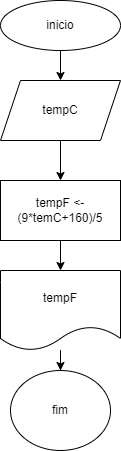

The diagram above was exported from draw.io. Its source (the exported page's mxGraphModel, read from the mxfile embedded in the PNG):
<mxGraphModel dx="1034" dy="470" grid="1" gridSize="10" guides="1" tooltips="1" connect="1" arrows="1" fold="1" page="1" pageScale="1" pageWidth="827" pageHeight="1169" math="0" shadow="0">
  <root>
    <mxCell id="0" />
    <mxCell id="1" parent="0" />
    <mxCell id="-7GVZBq33GEtER_FD4Xw-3" value="" style="edgeStyle=orthogonalEdgeStyle;rounded=0;orthogonalLoop=1;jettySize=auto;html=1;" edge="1" parent="1" source="-7GVZBq33GEtER_FD4Xw-1" target="-7GVZBq33GEtER_FD4Xw-2">
      <mxGeometry relative="1" as="geometry" />
    </mxCell>
    <mxCell id="-7GVZBq33GEtER_FD4Xw-1" value="inicio" style="ellipse;whiteSpace=wrap;html=1;" vertex="1" parent="1">
      <mxGeometry x="40" y="10" width="120" height="50" as="geometry" />
    </mxCell>
    <mxCell id="-7GVZBq33GEtER_FD4Xw-5" value="" style="edgeStyle=orthogonalEdgeStyle;rounded=0;orthogonalLoop=1;jettySize=auto;html=1;" edge="1" parent="1" source="-7GVZBq33GEtER_FD4Xw-2" target="-7GVZBq33GEtER_FD4Xw-4">
      <mxGeometry relative="1" as="geometry" />
    </mxCell>
    <mxCell id="-7GVZBq33GEtER_FD4Xw-2" value="tempC" style="shape=parallelogram;perimeter=parallelogramPerimeter;whiteSpace=wrap;html=1;fixedSize=1;" vertex="1" parent="1">
      <mxGeometry x="40" y="90" width="120" height="60" as="geometry" />
    </mxCell>
    <mxCell id="-7GVZBq33GEtER_FD4Xw-7" value="" style="edgeStyle=orthogonalEdgeStyle;rounded=0;orthogonalLoop=1;jettySize=auto;html=1;" edge="1" parent="1" source="-7GVZBq33GEtER_FD4Xw-4" target="-7GVZBq33GEtER_FD4Xw-6">
      <mxGeometry relative="1" as="geometry" />
    </mxCell>
    <mxCell id="-7GVZBq33GEtER_FD4Xw-4" value="tempF &amp;lt;- (9*temC+160)/5" style="whiteSpace=wrap;html=1;" vertex="1" parent="1">
      <mxGeometry x="40" y="190" width="120" height="60" as="geometry" />
    </mxCell>
    <mxCell id="-7GVZBq33GEtER_FD4Xw-9" value="" style="edgeStyle=orthogonalEdgeStyle;rounded=0;orthogonalLoop=1;jettySize=auto;html=1;" edge="1" parent="1" source="-7GVZBq33GEtER_FD4Xw-6" target="-7GVZBq33GEtER_FD4Xw-8">
      <mxGeometry relative="1" as="geometry" />
    </mxCell>
    <mxCell id="-7GVZBq33GEtER_FD4Xw-6" value="tempF" style="shape=document;whiteSpace=wrap;html=1;boundedLbl=1;" vertex="1" parent="1">
      <mxGeometry x="40" y="280" width="120" height="80" as="geometry" />
    </mxCell>
    <mxCell id="-7GVZBq33GEtER_FD4Xw-8" value="fim" style="ellipse;whiteSpace=wrap;html=1;" vertex="1" parent="1">
      <mxGeometry x="50" y="380" width="100" height="80" as="geometry" />
    </mxCell>
  </root>
</mxGraphModel>